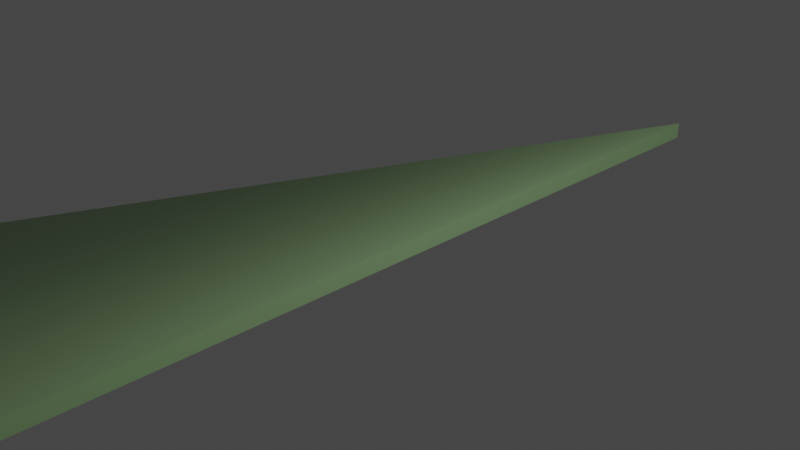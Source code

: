 # Source: road_ochiaicenter_norimen.blend  (saved by Blender 3.4.6; exported with 4.5.12 LTS)
import bpy
from mathutils import Matrix  # noqa: F401  (used for matrix-valued properties, if any)

bpy.ops.wm.read_factory_settings(use_empty=True)
scene = bpy.context.scene
scene.name = 'Scene'

# ---- collections
col_collection = bpy.data.collections.new('Collection'); scene.collection.children.link(col_collection)

# ---- materials (node trees are filled in below, after node groups)
mat_material_001 = bpy.data.materials.new('Material.001')
mat_material_001.alpha_threshold = 0.0
mat_material_001.use_transparent_shadow = False
mat_material_001.roughness = 0.5
mat_material_001.line_color = (0.0, 0.0, 0.0, 1.0)

# ---- material node trees
mat_material_001.use_nodes = True; mat_material_001.node_tree.nodes.clear()
_N = mat_material_001.node_tree.nodes; _L = mat_material_001.node_tree.links
n0 = _N.new('ShaderNodeOutputMaterial'); n0.name = 'Material Output'; n0.location = (300, 300)
n1 = _N.new('ShaderNodeBsdfPrincipled'); n1.name = 'Principled BSDF'; n1.location = (10, 300)
n1.distribution = 'GGX'
n1.subsurface_method = 'RANDOM_WALK_SKIN'
n1.inputs[0].default_value = (0.316, 0.5, 0.2429, 1.0)
n1.inputs[3].default_value = 1.45
n1.inputs[27].default_value = (0.0, 0.0, 0.0, 1.0)
n1.inputs[28].default_value = 1.0
_L.new(n1.outputs[0], n0.inputs[0])
n0.is_active_output = True

# ---- world
world_world = bpy.data.worlds.new('World'); scene.world = world_world
world_world.use_nodes = True; world_world.node_tree.nodes.clear()
_N = world_world.node_tree.nodes; _L = world_world.node_tree.links
n0 = _N.new('ShaderNodeOutputWorld'); n0.name = 'World Output'; n0.location = (300, 300)
n1 = _N.new('ShaderNodeBackground'); n1.name = 'Background'; n1.location = (10, 300)
n1.inputs[0].default_value = (0.05088, 0.05088, 0.05088, 1.0)
_L.new(n1.outputs[0], n0.inputs[0])
n0.is_active_output = True
world_world.color = (0.05088, 0.05088, 0.05088)
world_world.use_sun_shadow = False
world_world.sun_shadow_jitter_overblur = 0.0

# ---- cameras
cam_camera = bpy.data.cameras.new('Camera')
cam_camera.clip_end = 100.0
cam_camera.ortho_scale = 7.314

# ---- lights
light_light = bpy.data.lights.new('Light', 'POINT')
light_light.transmission_factor = 0.0
light_light.energy = 1000.0
light_light.shadow_soft_size = 0.1
light_light.shadow_maximum_resolution = 0.006
light_light.use_absolute_resolution = True

# ---- meshes
me_cube_006 = bpy.data.meshes.new('Cube.006')
me_cube_006.from_pydata([(3.0, 1.0, 0.1), (3.0, 1.0, -0.1), (3.0, -1.0, 0.1), (3.0, -1.0, -0.1), (-23.0, 1.0, -10.9), (-23.0, 1.0, -11.1), (-23.0, -1.0, -10.9), (-23.0, -1.0, -11.1)], [], [(0, 4, 6, 2), (3, 2, 6, 7), (7, 6, 4, 5), (5, 1, 3, 7), (1, 0, 2, 3), (5, 4, 0, 1)])
_uv = me_cube_006.uv_layers.new(name='UVMap')
_uv.uv.foreach_set('vector', [0.625, 0.5, 0.875, 0.5, 0.875, 0.75, 0.625, 0.75, 0.375, 0.75, 0.625, 0.75, 0.625, 1.0, 0.375, 1.0, 0.375, 0.0, 0.625, 0.0, 0.625, 0.25, 0.375, 0.25, 0.125, 0.5, 0.375, 0.5, 0.375, 0.75, 0.125, 0.75, 0.375, 0.5, 0.625, 0.5, 0.625, 0.75, 0.375, 0.75, 0.375, 0.25, 0.625, 0.25, 0.625, 0.5, 0.375, 0.5])
me_cube_006.materials.append(mat_material_001)
me_cube_006.use_mirror_vertex_groups = False
me_cube_006.update()

# ---- objects
ob_light = bpy.data.objects.new('Light', light_light)
ob_camera = bpy.data.objects.new('Camera', cam_camera)
ob_cube_006 = bpy.data.objects.new('Cube.006', me_cube_006)

# ---- transforms, parenting, visibility, modifiers, constraints
ob_light.location = (4.076, 1.005, 5.904)
ob_light.rotation_euler = (0.6503, 0.05522, 1.866)
ob_light.lock_rotations_4d = False
ob_light.empty_display_type = 'ARROWS'
ob_light.color = (0.0, 0.0, 0.0, 0.0)
ob_light.lineart.crease_threshold = 0.0
ob_camera.location = (7.359, -6.926, 4.958)
ob_camera.rotation_euler = (1.109, 0.0, 0.8149)
ob_camera.lock_rotations_4d = False
ob_camera.empty_display_type = 'ARROWS'
ob_camera.color = (0.0, 0.0, 0.0, 0.0)
ob_camera.display_type = 'WIRE'
ob_camera.lineart.crease_threshold = 0.0
ob_cube_006.location = (-3.0, 0.0, -0.4)
ob_cube_006.scale = (1.0, 5.0, 1.0)
ob_cube_006.lock_rotations_4d = False
ob_cube_006.empty_display_type = 'ARROWS'
ob_cube_006.lineart.crease_threshold = 0.0

# ---- collection membership
col_collection.objects.link(ob_light)
col_collection.objects.link(ob_camera)
col_collection.objects.link(ob_cube_006)

# ---- scene / render settings (as saved in the file)
scene.camera = ob_camera
scene.frame_start = 1; scene.frame_end = 250; scene.frame_set(1)
scene.render.engine = 'BLENDER_EEVEE_NEXT'
scene.cycles.sampling_pattern = 'TABULATED_SOBOL'
scene.cycles.use_light_tree = False
scene.view_settings.view_transform = 'Filmic'
bpy.context.view_layer.update()
